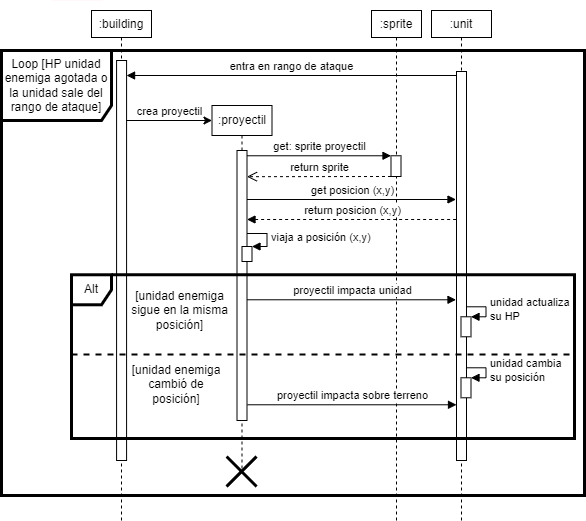

The diagram above was exported from draw.io. Its source (the exported page's mxGraphModel, read from the mxfile embedded in the PNG):
<mxGraphModel dx="1164" dy="784" grid="0" gridSize="10" guides="1" tooltips="1" connect="1" arrows="1" fold="1" page="1" pageScale="1" pageWidth="850" pageHeight="1100" math="0" shadow="0">
  <root>
    <mxCell id="0" />
    <mxCell id="1" parent="0" />
    <mxCell id="RtnNeap1WDhtMoBwq6Gt-1" value="Loop [HP unidad enemiga agotada o la unidad sale del rango de ataque]" style="shape=umlFrame;whiteSpace=wrap;html=1;width=110;height=70;strokeWidth=3;swimlaneFillColor=none;fillColor=none;" parent="1" vertex="1">
      <mxGeometry x="90" y="150" width="583" height="445" as="geometry" />
    </mxCell>
    <mxCell id="eAyz69rs6PazdvYqWYd7-4" value=":building" style="shape=umlLifeline;perimeter=lifelinePerimeter;whiteSpace=wrap;html=1;container=1;collapsible=0;recursiveResize=0;outlineConnect=0;size=27;" parent="1" vertex="1">
      <mxGeometry x="180" y="110" width="60" height="510" as="geometry" />
    </mxCell>
    <mxCell id="eAyz69rs6PazdvYqWYd7-29" value=":sprite" style="shape=umlLifeline;perimeter=lifelinePerimeter;whiteSpace=wrap;html=1;container=1;collapsible=0;recursiveResize=0;outlineConnect=0;size=27;" parent="1" vertex="1">
      <mxGeometry x="460" y="110" width="50" height="510" as="geometry" />
    </mxCell>
    <mxCell id="eAyz69rs6PazdvYqWYd7-35" value="" style="html=1;points=[];perimeter=orthogonalPerimeter;" parent="1" vertex="1">
      <mxGeometry x="205.08" y="160" width="10" height="400" as="geometry" />
    </mxCell>
    <mxCell id="xjyK9b6BZXGVI8jQ2iwY-11" value=":unit" style="shape=umlLifeline;perimeter=lifelinePerimeter;whiteSpace=wrap;html=1;container=1;collapsible=0;recursiveResize=0;outlineConnect=0;size=27;" parent="1" vertex="1">
      <mxGeometry x="520" y="110" width="60" height="510" as="geometry" />
    </mxCell>
    <mxCell id="Y6nuTRcnrs8hzeWlZfn1-7" value="" style="html=1;points=[];perimeter=orthogonalPerimeter;" parent="1" vertex="1">
      <mxGeometry x="545" y="171" width="10" height="389" as="geometry" />
    </mxCell>
    <mxCell id="6VSF9CUrfG70EfyZ81FT-12" value="" style="html=1;points=[];perimeter=orthogonalPerimeter;" parent="1" vertex="1">
      <mxGeometry x="479.5" y="255.26999999999998" width="10" height="20.73" as="geometry" />
    </mxCell>
    <mxCell id="6VSF9CUrfG70EfyZ81FT-13" value="get: sprite proyectil" style="html=1;verticalAlign=bottom;endArrow=block;" parent="1" target="6VSF9CUrfG70EfyZ81FT-12" edge="1">
      <mxGeometry width="80" relative="1" as="geometry">
        <mxPoint x="335.5" y="255.26999999999998" as="sourcePoint" />
        <mxPoint x="650.5" y="255.26999999999998" as="targetPoint" />
      </mxGeometry>
    </mxCell>
    <mxCell id="6VSF9CUrfG70EfyZ81FT-14" value="return sprite" style="html=1;verticalAlign=bottom;endArrow=open;dashed=1;endSize=8;" parent="1" source="6VSF9CUrfG70EfyZ81FT-12" edge="1">
      <mxGeometry relative="1" as="geometry">
        <mxPoint x="650.5" y="276" as="sourcePoint" />
        <mxPoint x="335.5" y="276.17999999999995" as="targetPoint" />
      </mxGeometry>
    </mxCell>
    <mxCell id="Y3yQcw4Oj2SVZMHxpGl3-1" value="" style="endArrow=none;html=1;jumpSize=6;strokeColor=#FFF7F8;" parent="1" edge="1">
      <mxGeometry width="50" height="50" relative="1" as="geometry">
        <mxPoint x="141" y="99.99999999999999" as="sourcePoint" />
        <mxPoint x="191" y="99.99999999999999" as="targetPoint" />
      </mxGeometry>
    </mxCell>
    <mxCell id="3KKE0Guyk0KzEQ32V4X6-2" value="get posicion (x,y)" style="html=1;verticalAlign=bottom;endArrow=block;" parent="1" edge="1">
      <mxGeometry width="80" relative="1" as="geometry">
        <mxPoint x="335.5" y="299" as="sourcePoint" />
        <mxPoint x="544.5" y="299" as="targetPoint" />
      </mxGeometry>
    </mxCell>
    <mxCell id="3KKE0Guyk0KzEQ32V4X6-4" value="return posicion (x,y)" style="html=1;verticalAlign=bottom;endArrow=none;endFill=0;startArrow=block;startFill=1;dashed=1;" parent="1" edge="1">
      <mxGeometry width="80" relative="1" as="geometry">
        <mxPoint x="335.5" y="319" as="sourcePoint" />
        <mxPoint x="544.5" y="319" as="targetPoint" />
      </mxGeometry>
    </mxCell>
    <mxCell id="3KKE0Guyk0KzEQ32V4X6-7" value=":proyectil" style="shape=umlLifeline;perimeter=lifelinePerimeter;whiteSpace=wrap;html=1;container=1;collapsible=0;recursiveResize=0;outlineConnect=0;size=30;" parent="1" vertex="1">
      <mxGeometry x="300.5" y="205" width="60" height="365" as="geometry" />
    </mxCell>
    <mxCell id="3KKE0Guyk0KzEQ32V4X6-8" value="crea proyectil" style="html=1;verticalAlign=bottom;endArrow=none;endSize=8;endFill=0;startArrow=classic;startFill=1;" parent="1" edge="1">
      <mxGeometry relative="1" as="geometry">
        <mxPoint x="300.5" y="220" as="sourcePoint" />
        <mxPoint x="214.57999999999993" y="220" as="targetPoint" />
      </mxGeometry>
    </mxCell>
    <mxCell id="3KKE0Guyk0KzEQ32V4X6-9" value="" style="html=1;points=[];perimeter=orthogonalPerimeter;" parent="1" vertex="1">
      <mxGeometry x="325.5" y="250" width="10" height="270" as="geometry" />
    </mxCell>
    <mxCell id="3KKE0Guyk0KzEQ32V4X6-18" value="" style="shape=umlDestroy;whiteSpace=wrap;html=1;strokeWidth=3;" parent="1" vertex="1">
      <mxGeometry x="315.08" y="556" width="30" height="30" as="geometry" />
    </mxCell>
    <mxCell id="EW8QI-UhcnMeZW2b5-MV-1" value="" style="html=1;points=[];perimeter=orthogonalPerimeter;" parent="1" vertex="1">
      <mxGeometry x="549.5" y="416.28" width="10" height="20" as="geometry" />
    </mxCell>
    <mxCell id="EW8QI-UhcnMeZW2b5-MV-2" value="unidad actualiza&lt;br&gt;su HP" style="edgeStyle=orthogonalEdgeStyle;html=1;align=left;spacingLeft=2;endArrow=block;rounded=0;entryX=1;entryY=0;" parent="1" target="EW8QI-UhcnMeZW2b5-MV-1" edge="1">
      <mxGeometry relative="1" as="geometry">
        <mxPoint x="554.5" y="406.27999999999975" as="sourcePoint" />
        <Array as="points">
          <mxPoint x="574.5" y="406.28" />
          <mxPoint x="574.5" y="416.28" />
        </Array>
      </mxGeometry>
    </mxCell>
    <mxCell id="EW8QI-UhcnMeZW2b5-MV-7" value="" style="endArrow=none;dashed=1;html=1;strokeWidth=2;" parent="1" edge="1">
      <mxGeometry width="50" height="50" relative="1" as="geometry">
        <mxPoint x="160" y="454" as="sourcePoint" />
        <mxPoint x="660" y="454" as="targetPoint" />
      </mxGeometry>
    </mxCell>
    <mxCell id="EW8QI-UhcnMeZW2b5-MV-8" value="[unidad enemiga sigue en la misma posición]" style="text;html=1;strokeColor=none;fillColor=none;align=center;verticalAlign=middle;whiteSpace=wrap;rounded=0;" parent="1" vertex="1">
      <mxGeometry x="210.5" y="388" width="115" height="43" as="geometry" />
    </mxCell>
    <mxCell id="EW8QI-UhcnMeZW2b5-MV-9" value="[unidad enemiga cambió de posición]" style="text;html=1;strokeColor=none;fillColor=none;align=center;verticalAlign=middle;whiteSpace=wrap;rounded=0;" parent="1" vertex="1">
      <mxGeometry x="215.08" y="464.28" width="100" height="40" as="geometry" />
    </mxCell>
    <mxCell id="EW8QI-UhcnMeZW2b5-MV-14" value="proyectil impacta unidad" style="html=1;verticalAlign=bottom;endArrow=block;" parent="1" source="3KKE0Guyk0KzEQ32V4X6-9" edge="1">
      <mxGeometry width="80" relative="1" as="geometry">
        <mxPoint x="279.5" y="399.28" as="sourcePoint" />
        <mxPoint x="544.5" y="399.28" as="targetPoint" />
      </mxGeometry>
    </mxCell>
    <mxCell id="oxDnRahruzEmXbopTAos-2" value="entra en rango de ataque" style="html=1;verticalAlign=bottom;endArrow=none;endFill=0;startArrow=block;startFill=1;" parent="1" source="eAyz69rs6PazdvYqWYd7-35" edge="1">
      <mxGeometry width="80" relative="1" as="geometry">
        <mxPoint x="196" y="175" as="sourcePoint" />
        <mxPoint x="545" y="175" as="targetPoint" />
      </mxGeometry>
    </mxCell>
    <mxCell id="oxDnRahruzEmXbopTAos-3" value="" style="html=1;points=[];perimeter=orthogonalPerimeter;" parent="1" vertex="1">
      <mxGeometry x="330.5" y="346" width="10" height="15" as="geometry" />
    </mxCell>
    <mxCell id="oxDnRahruzEmXbopTAos-4" value="&lt;span style=&quot;text-align: center&quot;&gt;viaja a posición &lt;/span&gt;&lt;span style=&quot;text-align: center&quot;&gt;(x,y)&lt;/span&gt;" style="edgeStyle=orthogonalEdgeStyle;html=1;align=left;spacingLeft=2;endArrow=block;rounded=0;entryX=1;entryY=0;" parent="1" target="oxDnRahruzEmXbopTAos-3" edge="1">
      <mxGeometry relative="1" as="geometry">
        <mxPoint x="335.5" y="333" as="sourcePoint" />
        <Array as="points">
          <mxPoint x="335.5" y="333" />
          <mxPoint x="355.5" y="333" />
          <mxPoint x="355.5" y="346" />
        </Array>
      </mxGeometry>
    </mxCell>
    <mxCell id="oxDnRahruzEmXbopTAos-7" value="" style="html=1;points=[];perimeter=orthogonalPerimeter;" parent="1" vertex="1">
      <mxGeometry x="549.5" y="477.28" width="10" height="20" as="geometry" />
    </mxCell>
    <mxCell id="oxDnRahruzEmXbopTAos-8" value="unidad cambia&lt;br&gt;su posición" style="edgeStyle=orthogonalEdgeStyle;html=1;align=left;spacingLeft=2;endArrow=block;rounded=0;entryX=1;entryY=0;" parent="1" target="oxDnRahruzEmXbopTAos-7" edge="1">
      <mxGeometry relative="1" as="geometry">
        <mxPoint x="554.5" y="467.27999999999975" as="sourcePoint" />
        <Array as="points">
          <mxPoint x="574.5" y="467.28" />
          <mxPoint x="574.5" y="477.28" />
        </Array>
      </mxGeometry>
    </mxCell>
    <mxCell id="oxDnRahruzEmXbopTAos-9" value="proyectil impacta sobre terreno" style="html=1;verticalAlign=bottom;endArrow=block;" parent="1" edge="1">
      <mxGeometry width="80" relative="1" as="geometry">
        <mxPoint x="336" y="504.28" as="sourcePoint" />
        <mxPoint x="545" y="504.28" as="targetPoint" />
      </mxGeometry>
    </mxCell>
    <mxCell id="EW8QI-UhcnMeZW2b5-MV-6" value="Alt" style="shape=umlFrame;whiteSpace=wrap;html=1;width=40;height=30;strokeWidth=3;swimlaneFillColor=none;fillColor=none;" parent="1" vertex="1">
      <mxGeometry x="160" y="374.28" width="503" height="163.72" as="geometry" />
    </mxCell>
  </root>
</mxGraphModel>